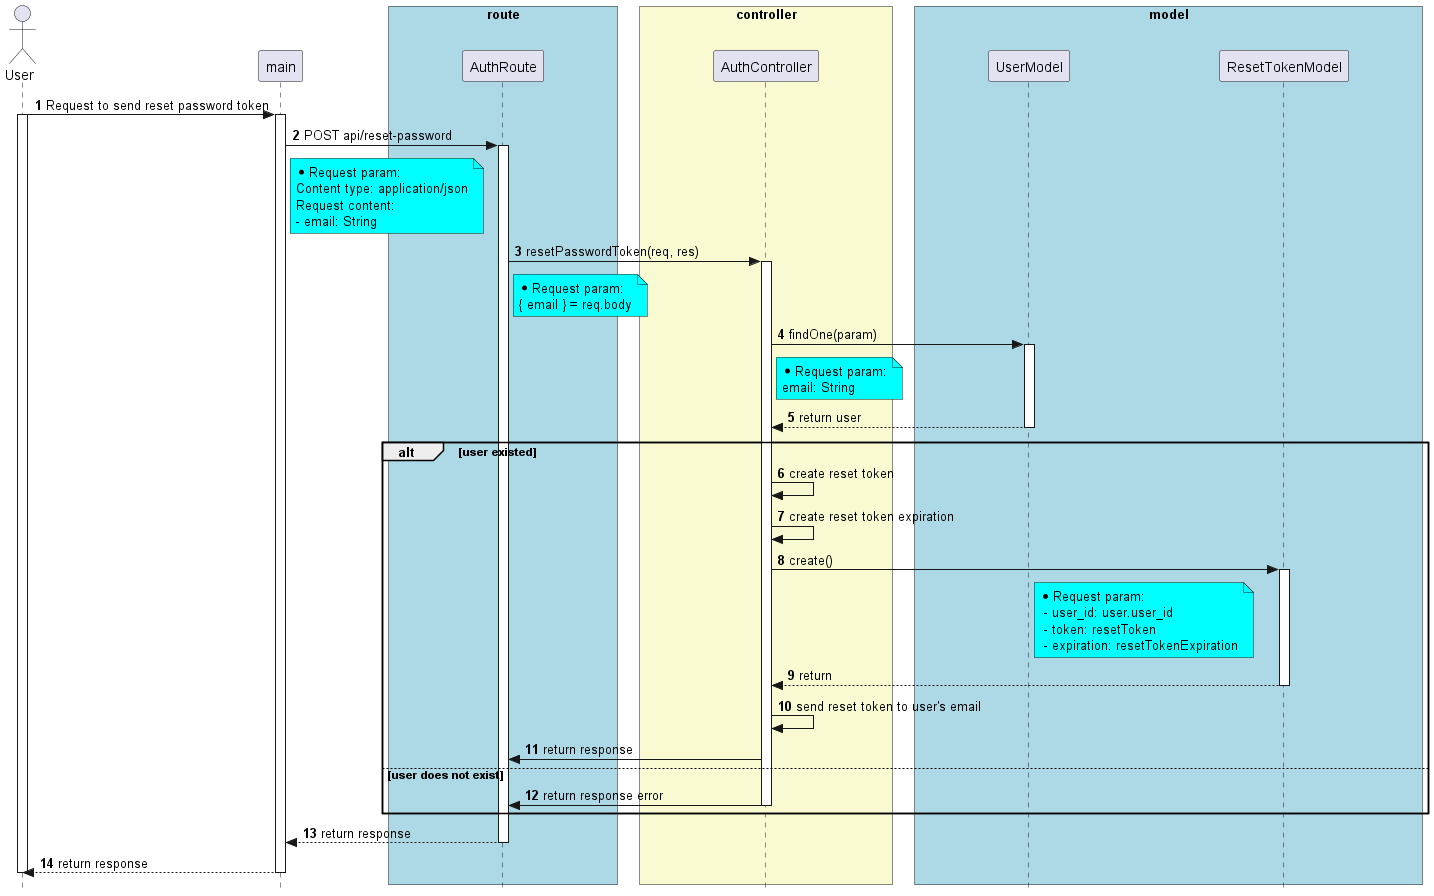

The diagram above was rendered by PlantUML. Its source (embedded in the PNG):
@startuml


skinparam style strictuml

skinparam lifelineStrategy solid

skinparam ParticipantPadding 70

skinparam BoxPadding 10


autonumber

actor User as User


participant main as main



box "route" #lightBlue

participant AuthRoute as AuthRoute

end box


box "controller" #LightGoldenRodYellow
participant AuthController as AuthController

end box


box "model" #lightBlue
participant UserModel as UserModel
participant ResetTokenModel as ResetTokenModel

end box


User -> main: Request to send reset password token
activate User
activate main

main -> AuthRoute: POST api/reset-password
activate AuthRoute

note right of main #Aqua
* Request param:
Content type: application/json
Request content:
- email: String
end note

AuthRoute -> AuthController: resetPasswordToken(req, res)
note right of AuthRoute #Aqua
* Request param:
{ email } = req.body
end note
activate AuthController

AuthController -> UserModel: findOne(param)
note right of AuthController #Aqua
  * Request param:
  email: String
end note

activate UserModel

UserModel --> AuthController: return user
deactivate UserModel
alt user existed
  AuthController -> AuthController: create reset token
  AuthController -> AuthController: create reset token expiration

  AuthController -> ResetTokenModel: create()
  note right of UserModel #Aqua
    * Request param:
     - user_id: user.user_id
     - token: resetToken
     - expiration: resetTokenExpiration
  end note

  activate ResetTokenModel
  ResetTokenModel --> AuthController: return
  deactivate ResetTokenModel

  AuthController -> AuthController: send reset token to user's email

  AuthController -> AuthRoute: return response
else user does not exist
AuthController -> AuthRoute: return response error
deactivate AuthController
end

AuthRoute --> main: return response
deactivate AuthRoute

main --> User: return response
deactivate main
deactivate User

@enduml